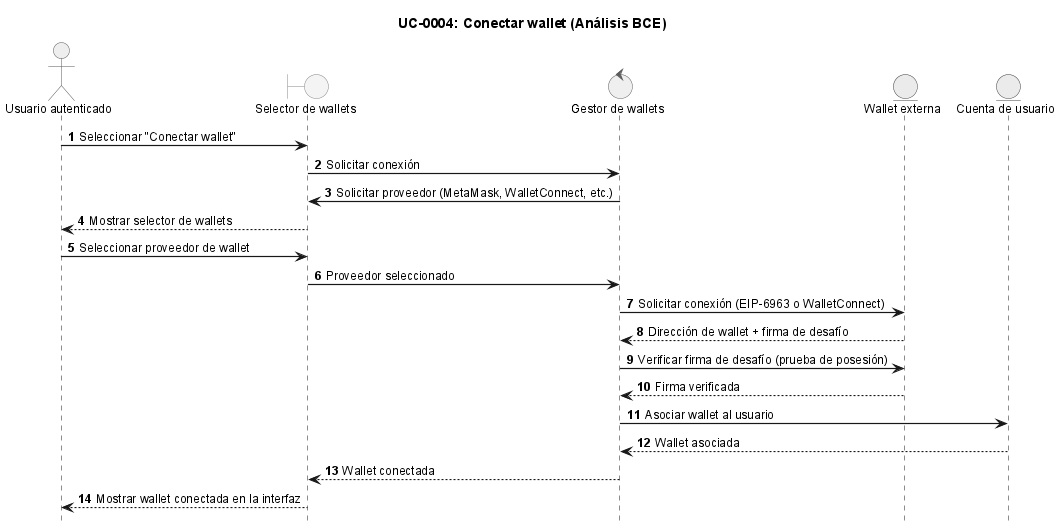

The diagram above was rendered by PlantUML. Its source (embedded in the PNG):
@startuml
!include ../_sequence-style.puml

title UC-0004: Conectar wallet (Análisis BCE)

actor "Usuario autenticado" as user
boundary "Selector de wallets" as ui
control "Gestor de wallets" as ctrl
entity "Wallet externa" as extWallet
entity "Cuenta de usuario" as account

user -> ui: Seleccionar "Conectar wallet"
ui -> ctrl: Solicitar conexión

ctrl -> ui: Solicitar proveedor (MetaMask, WalletConnect, etc.)
ui --> user: Mostrar selector de wallets

user -> ui: Seleccionar proveedor de wallet
ui -> ctrl: Proveedor seleccionado

ctrl -> extWallet: Solicitar conexión (EIP-6963 o WalletConnect)
extWallet --> ctrl: Dirección de wallet + firma de desafío

ctrl -> extWallet: Verificar firma de desafío (prueba de posesión)
extWallet --> ctrl: Firma verificada

ctrl -> account: Asociar wallet al usuario
account --> ctrl: Wallet asociada

ctrl --> ui: Wallet conectada
ui --> user: Mostrar wallet conectada en la interfaz

@enduml